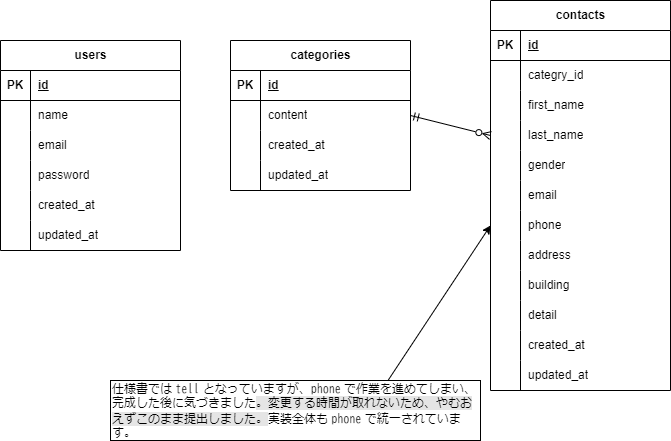

The diagram above was exported from draw.io. Its source (the exported page's mxGraphModel, read from the mxfile embedded in the PNG):
<mxGraphModel dx="707" dy="497" grid="1" gridSize="10" guides="1" tooltips="1" connect="1" arrows="1" fold="1" page="1" pageScale="1" pageWidth="827" pageHeight="1169" math="0" shadow="0">
  <root>
    <mxCell id="0" />
    <mxCell id="1" parent="0" />
    <mxCell id="2" value="users" style="shape=table;startSize=30;container=1;collapsible=1;childLayout=tableLayout;fixedRows=1;rowLines=0;fontStyle=1;align=center;resizeLast=1;html=1;" parent="1" vertex="1">
      <mxGeometry x="20" y="50" width="180" height="210" as="geometry" />
    </mxCell>
    <mxCell id="3" value="" style="shape=tableRow;horizontal=0;startSize=0;swimlaneHead=0;swimlaneBody=0;fillColor=none;collapsible=0;dropTarget=0;points=[[0,0.5],[1,0.5]];portConstraint=eastwest;top=0;left=0;right=0;bottom=1;" parent="2" vertex="1">
      <mxGeometry y="30" width="180" height="30" as="geometry" />
    </mxCell>
    <mxCell id="4" value="PK" style="shape=partialRectangle;connectable=0;fillColor=none;top=0;left=0;bottom=0;right=0;fontStyle=1;overflow=hidden;whiteSpace=wrap;html=1;" parent="3" vertex="1">
      <mxGeometry width="30" height="30" as="geometry">
        <mxRectangle width="30" height="30" as="alternateBounds" />
      </mxGeometry>
    </mxCell>
    <mxCell id="5" value="id" style="shape=partialRectangle;connectable=0;fillColor=none;top=0;left=0;bottom=0;right=0;align=left;spacingLeft=6;fontStyle=5;overflow=hidden;whiteSpace=wrap;html=1;" parent="3" vertex="1">
      <mxGeometry x="30" width="150" height="30" as="geometry">
        <mxRectangle width="150" height="30" as="alternateBounds" />
      </mxGeometry>
    </mxCell>
    <mxCell id="6" value="" style="shape=tableRow;horizontal=0;startSize=0;swimlaneHead=0;swimlaneBody=0;fillColor=none;collapsible=0;dropTarget=0;points=[[0,0.5],[1,0.5]];portConstraint=eastwest;top=0;left=0;right=0;bottom=0;" parent="2" vertex="1">
      <mxGeometry y="60" width="180" height="30" as="geometry" />
    </mxCell>
    <mxCell id="7" value="" style="shape=partialRectangle;connectable=0;fillColor=none;top=0;left=0;bottom=0;right=0;editable=1;overflow=hidden;whiteSpace=wrap;html=1;" parent="6" vertex="1">
      <mxGeometry width="30" height="30" as="geometry">
        <mxRectangle width="30" height="30" as="alternateBounds" />
      </mxGeometry>
    </mxCell>
    <mxCell id="8" value="name" style="shape=partialRectangle;connectable=0;fillColor=none;top=0;left=0;bottom=0;right=0;align=left;spacingLeft=6;overflow=hidden;whiteSpace=wrap;html=1;" parent="6" vertex="1">
      <mxGeometry x="30" width="150" height="30" as="geometry">
        <mxRectangle width="150" height="30" as="alternateBounds" />
      </mxGeometry>
    </mxCell>
    <mxCell id="9" value="" style="shape=tableRow;horizontal=0;startSize=0;swimlaneHead=0;swimlaneBody=0;fillColor=none;collapsible=0;dropTarget=0;points=[[0,0.5],[1,0.5]];portConstraint=eastwest;top=0;left=0;right=0;bottom=0;" parent="2" vertex="1">
      <mxGeometry y="90" width="180" height="30" as="geometry" />
    </mxCell>
    <mxCell id="10" value="" style="shape=partialRectangle;connectable=0;fillColor=none;top=0;left=0;bottom=0;right=0;editable=1;overflow=hidden;whiteSpace=wrap;html=1;" parent="9" vertex="1">
      <mxGeometry width="30" height="30" as="geometry">
        <mxRectangle width="30" height="30" as="alternateBounds" />
      </mxGeometry>
    </mxCell>
    <mxCell id="11" value="email" style="shape=partialRectangle;connectable=0;fillColor=none;top=0;left=0;bottom=0;right=0;align=left;spacingLeft=6;overflow=hidden;whiteSpace=wrap;html=1;" parent="9" vertex="1">
      <mxGeometry x="30" width="150" height="30" as="geometry">
        <mxRectangle width="150" height="30" as="alternateBounds" />
      </mxGeometry>
    </mxCell>
    <mxCell id="12" value="" style="shape=tableRow;horizontal=0;startSize=0;swimlaneHead=0;swimlaneBody=0;fillColor=none;collapsible=0;dropTarget=0;points=[[0,0.5],[1,0.5]];portConstraint=eastwest;top=0;left=0;right=0;bottom=0;" parent="2" vertex="1">
      <mxGeometry y="120" width="180" height="30" as="geometry" />
    </mxCell>
    <mxCell id="13" value="" style="shape=partialRectangle;connectable=0;fillColor=none;top=0;left=0;bottom=0;right=0;editable=1;overflow=hidden;whiteSpace=wrap;html=1;" parent="12" vertex="1">
      <mxGeometry width="30" height="30" as="geometry">
        <mxRectangle width="30" height="30" as="alternateBounds" />
      </mxGeometry>
    </mxCell>
    <mxCell id="14" value="password" style="shape=partialRectangle;connectable=0;fillColor=none;top=0;left=0;bottom=0;right=0;align=left;spacingLeft=6;overflow=hidden;whiteSpace=wrap;html=1;" parent="12" vertex="1">
      <mxGeometry x="30" width="150" height="30" as="geometry">
        <mxRectangle width="150" height="30" as="alternateBounds" />
      </mxGeometry>
    </mxCell>
    <mxCell id="71" style="shape=tableRow;horizontal=0;startSize=0;swimlaneHead=0;swimlaneBody=0;fillColor=none;collapsible=0;dropTarget=0;points=[[0,0.5],[1,0.5]];portConstraint=eastwest;top=0;left=0;right=0;bottom=0;" parent="2" vertex="1">
      <mxGeometry y="150" width="180" height="30" as="geometry" />
    </mxCell>
    <mxCell id="72" style="shape=partialRectangle;connectable=0;fillColor=none;top=0;left=0;bottom=0;right=0;editable=1;overflow=hidden;whiteSpace=wrap;html=1;" parent="71" vertex="1">
      <mxGeometry width="30" height="30" as="geometry">
        <mxRectangle width="30" height="30" as="alternateBounds" />
      </mxGeometry>
    </mxCell>
    <mxCell id="73" value="created_at" style="shape=partialRectangle;connectable=0;fillColor=none;top=0;left=0;bottom=0;right=0;align=left;spacingLeft=6;overflow=hidden;whiteSpace=wrap;html=1;" parent="71" vertex="1">
      <mxGeometry x="30" width="150" height="30" as="geometry">
        <mxRectangle width="150" height="30" as="alternateBounds" />
      </mxGeometry>
    </mxCell>
    <mxCell id="68" style="shape=tableRow;horizontal=0;startSize=0;swimlaneHead=0;swimlaneBody=0;fillColor=none;collapsible=0;dropTarget=0;points=[[0,0.5],[1,0.5]];portConstraint=eastwest;top=0;left=0;right=0;bottom=0;" parent="2" vertex="1">
      <mxGeometry y="180" width="180" height="30" as="geometry" />
    </mxCell>
    <mxCell id="69" style="shape=partialRectangle;connectable=0;fillColor=none;top=0;left=0;bottom=0;right=0;editable=1;overflow=hidden;whiteSpace=wrap;html=1;" parent="68" vertex="1">
      <mxGeometry width="30" height="30" as="geometry">
        <mxRectangle width="30" height="30" as="alternateBounds" />
      </mxGeometry>
    </mxCell>
    <mxCell id="70" value="updated_at" style="shape=partialRectangle;connectable=0;fillColor=none;top=0;left=0;bottom=0;right=0;align=left;spacingLeft=6;overflow=hidden;whiteSpace=wrap;html=1;" parent="68" vertex="1">
      <mxGeometry x="30" width="150" height="30" as="geometry">
        <mxRectangle width="150" height="30" as="alternateBounds" />
      </mxGeometry>
    </mxCell>
    <mxCell id="15" value="categories" style="shape=table;startSize=30;container=1;collapsible=1;childLayout=tableLayout;fixedRows=1;rowLines=0;fontStyle=1;align=center;resizeLast=1;html=1;" parent="1" vertex="1">
      <mxGeometry x="250" y="50" width="180" height="150" as="geometry" />
    </mxCell>
    <mxCell id="16" value="" style="shape=tableRow;horizontal=0;startSize=0;swimlaneHead=0;swimlaneBody=0;fillColor=none;collapsible=0;dropTarget=0;points=[[0,0.5],[1,0.5]];portConstraint=eastwest;top=0;left=0;right=0;bottom=1;" parent="15" vertex="1">
      <mxGeometry y="30" width="180" height="30" as="geometry" />
    </mxCell>
    <mxCell id="17" value="PK" style="shape=partialRectangle;connectable=0;fillColor=none;top=0;left=0;bottom=0;right=0;fontStyle=1;overflow=hidden;whiteSpace=wrap;html=1;" parent="16" vertex="1">
      <mxGeometry width="30" height="30" as="geometry">
        <mxRectangle width="30" height="30" as="alternateBounds" />
      </mxGeometry>
    </mxCell>
    <mxCell id="18" value="id" style="shape=partialRectangle;connectable=0;fillColor=none;top=0;left=0;bottom=0;right=0;align=left;spacingLeft=6;fontStyle=5;overflow=hidden;whiteSpace=wrap;html=1;" parent="16" vertex="1">
      <mxGeometry x="30" width="150" height="30" as="geometry">
        <mxRectangle width="150" height="30" as="alternateBounds" />
      </mxGeometry>
    </mxCell>
    <mxCell id="19" value="" style="shape=tableRow;horizontal=0;startSize=0;swimlaneHead=0;swimlaneBody=0;fillColor=none;collapsible=0;dropTarget=0;points=[[0,0.5],[1,0.5]];portConstraint=eastwest;top=0;left=0;right=0;bottom=0;" parent="15" vertex="1">
      <mxGeometry y="60" width="180" height="30" as="geometry" />
    </mxCell>
    <mxCell id="20" value="" style="shape=partialRectangle;connectable=0;fillColor=none;top=0;left=0;bottom=0;right=0;editable=1;overflow=hidden;whiteSpace=wrap;html=1;" parent="19" vertex="1">
      <mxGeometry width="30" height="30" as="geometry">
        <mxRectangle width="30" height="30" as="alternateBounds" />
      </mxGeometry>
    </mxCell>
    <mxCell id="21" value="content" style="shape=partialRectangle;connectable=0;fillColor=none;top=0;left=0;bottom=0;right=0;align=left;spacingLeft=6;overflow=hidden;whiteSpace=wrap;html=1;" parent="19" vertex="1">
      <mxGeometry x="30" width="150" height="30" as="geometry">
        <mxRectangle width="150" height="30" as="alternateBounds" />
      </mxGeometry>
    </mxCell>
    <mxCell id="22" value="" style="shape=tableRow;horizontal=0;startSize=0;swimlaneHead=0;swimlaneBody=0;fillColor=none;collapsible=0;dropTarget=0;points=[[0,0.5],[1,0.5]];portConstraint=eastwest;top=0;left=0;right=0;bottom=0;" parent="15" vertex="1">
      <mxGeometry y="90" width="180" height="30" as="geometry" />
    </mxCell>
    <mxCell id="23" value="" style="shape=partialRectangle;connectable=0;fillColor=none;top=0;left=0;bottom=0;right=0;editable=1;overflow=hidden;whiteSpace=wrap;html=1;" parent="22" vertex="1">
      <mxGeometry width="30" height="30" as="geometry">
        <mxRectangle width="30" height="30" as="alternateBounds" />
      </mxGeometry>
    </mxCell>
    <mxCell id="24" value="created_at" style="shape=partialRectangle;connectable=0;fillColor=none;top=0;left=0;bottom=0;right=0;align=left;spacingLeft=6;overflow=hidden;whiteSpace=wrap;html=1;" parent="22" vertex="1">
      <mxGeometry x="30" width="150" height="30" as="geometry">
        <mxRectangle width="150" height="30" as="alternateBounds" />
      </mxGeometry>
    </mxCell>
    <mxCell id="25" value="" style="shape=tableRow;horizontal=0;startSize=0;swimlaneHead=0;swimlaneBody=0;fillColor=none;collapsible=0;dropTarget=0;points=[[0,0.5],[1,0.5]];portConstraint=eastwest;top=0;left=0;right=0;bottom=0;" parent="15" vertex="1">
      <mxGeometry y="120" width="180" height="30" as="geometry" />
    </mxCell>
    <mxCell id="26" value="" style="shape=partialRectangle;connectable=0;fillColor=none;top=0;left=0;bottom=0;right=0;editable=1;overflow=hidden;whiteSpace=wrap;html=1;" parent="25" vertex="1">
      <mxGeometry width="30" height="30" as="geometry">
        <mxRectangle width="30" height="30" as="alternateBounds" />
      </mxGeometry>
    </mxCell>
    <mxCell id="27" value="updated_at" style="shape=partialRectangle;connectable=0;fillColor=none;top=0;left=0;bottom=0;right=0;align=left;spacingLeft=6;overflow=hidden;whiteSpace=wrap;html=1;" parent="25" vertex="1">
      <mxGeometry x="30" width="150" height="30" as="geometry">
        <mxRectangle width="150" height="30" as="alternateBounds" />
      </mxGeometry>
    </mxCell>
    <mxCell id="28" value="contacts" style="shape=table;startSize=30;container=1;collapsible=1;childLayout=tableLayout;fixedRows=1;rowLines=0;fontStyle=1;align=center;resizeLast=1;html=1;" parent="1" vertex="1">
      <mxGeometry x="510" y="10" width="180" height="390" as="geometry" />
    </mxCell>
    <mxCell id="29" value="" style="shape=tableRow;horizontal=0;startSize=0;swimlaneHead=0;swimlaneBody=0;fillColor=none;collapsible=0;dropTarget=0;points=[[0,0.5],[1,0.5]];portConstraint=eastwest;top=0;left=0;right=0;bottom=1;" parent="28" vertex="1">
      <mxGeometry y="30" width="180" height="30" as="geometry" />
    </mxCell>
    <mxCell id="30" value="PK" style="shape=partialRectangle;connectable=0;fillColor=none;top=0;left=0;bottom=0;right=0;fontStyle=1;overflow=hidden;whiteSpace=wrap;html=1;" parent="29" vertex="1">
      <mxGeometry width="30" height="30" as="geometry">
        <mxRectangle width="30" height="30" as="alternateBounds" />
      </mxGeometry>
    </mxCell>
    <mxCell id="31" value="id" style="shape=partialRectangle;connectable=0;fillColor=none;top=0;left=0;bottom=0;right=0;align=left;spacingLeft=6;fontStyle=5;overflow=hidden;whiteSpace=wrap;html=1;" parent="29" vertex="1">
      <mxGeometry x="30" width="150" height="30" as="geometry">
        <mxRectangle width="150" height="30" as="alternateBounds" />
      </mxGeometry>
    </mxCell>
    <mxCell id="32" value="" style="shape=tableRow;horizontal=0;startSize=0;swimlaneHead=0;swimlaneBody=0;fillColor=none;collapsible=0;dropTarget=0;points=[[0,0.5],[1,0.5]];portConstraint=eastwest;top=0;left=0;right=0;bottom=0;" parent="28" vertex="1">
      <mxGeometry y="60" width="180" height="30" as="geometry" />
    </mxCell>
    <mxCell id="33" value="" style="shape=partialRectangle;connectable=0;fillColor=none;top=0;left=0;bottom=0;right=0;editable=1;overflow=hidden;whiteSpace=wrap;html=1;" parent="32" vertex="1">
      <mxGeometry width="30" height="30" as="geometry">
        <mxRectangle width="30" height="30" as="alternateBounds" />
      </mxGeometry>
    </mxCell>
    <mxCell id="34" value="categry_id" style="shape=partialRectangle;connectable=0;fillColor=none;top=0;left=0;bottom=0;right=0;align=left;spacingLeft=6;overflow=hidden;whiteSpace=wrap;html=1;" parent="32" vertex="1">
      <mxGeometry x="30" width="150" height="30" as="geometry">
        <mxRectangle width="150" height="30" as="alternateBounds" />
      </mxGeometry>
    </mxCell>
    <mxCell id="35" value="" style="shape=tableRow;horizontal=0;startSize=0;swimlaneHead=0;swimlaneBody=0;fillColor=none;collapsible=0;dropTarget=0;points=[[0,0.5],[1,0.5]];portConstraint=eastwest;top=0;left=0;right=0;bottom=0;" parent="28" vertex="1">
      <mxGeometry y="90" width="180" height="30" as="geometry" />
    </mxCell>
    <mxCell id="36" value="" style="shape=partialRectangle;connectable=0;fillColor=none;top=0;left=0;bottom=0;right=0;editable=1;overflow=hidden;whiteSpace=wrap;html=1;" parent="35" vertex="1">
      <mxGeometry width="30" height="30" as="geometry">
        <mxRectangle width="30" height="30" as="alternateBounds" />
      </mxGeometry>
    </mxCell>
    <mxCell id="37" value="first_name" style="shape=partialRectangle;connectable=0;fillColor=none;top=0;left=0;bottom=0;right=0;align=left;spacingLeft=6;overflow=hidden;whiteSpace=wrap;html=1;" parent="35" vertex="1">
      <mxGeometry x="30" width="150" height="30" as="geometry">
        <mxRectangle width="150" height="30" as="alternateBounds" />
      </mxGeometry>
    </mxCell>
    <mxCell id="38" value="" style="shape=tableRow;horizontal=0;startSize=0;swimlaneHead=0;swimlaneBody=0;fillColor=none;collapsible=0;dropTarget=0;points=[[0,0.5],[1,0.5]];portConstraint=eastwest;top=0;left=0;right=0;bottom=0;" parent="28" vertex="1">
      <mxGeometry y="120" width="180" height="30" as="geometry" />
    </mxCell>
    <mxCell id="39" value="" style="shape=partialRectangle;connectable=0;fillColor=none;top=0;left=0;bottom=0;right=0;editable=1;overflow=hidden;whiteSpace=wrap;html=1;" parent="38" vertex="1">
      <mxGeometry width="30" height="30" as="geometry">
        <mxRectangle width="30" height="30" as="alternateBounds" />
      </mxGeometry>
    </mxCell>
    <mxCell id="40" value="last_name" style="shape=partialRectangle;connectable=0;fillColor=none;top=0;left=0;bottom=0;right=0;align=left;spacingLeft=6;overflow=hidden;whiteSpace=wrap;html=1;" parent="38" vertex="1">
      <mxGeometry x="30" width="150" height="30" as="geometry">
        <mxRectangle width="150" height="30" as="alternateBounds" />
      </mxGeometry>
    </mxCell>
    <mxCell id="44" style="shape=tableRow;horizontal=0;startSize=0;swimlaneHead=0;swimlaneBody=0;fillColor=none;collapsible=0;dropTarget=0;points=[[0,0.5],[1,0.5]];portConstraint=eastwest;top=0;left=0;right=0;bottom=0;" parent="28" vertex="1">
      <mxGeometry y="150" width="180" height="30" as="geometry" />
    </mxCell>
    <mxCell id="45" style="shape=partialRectangle;connectable=0;fillColor=none;top=0;left=0;bottom=0;right=0;editable=1;overflow=hidden;whiteSpace=wrap;html=1;" parent="44" vertex="1">
      <mxGeometry width="30" height="30" as="geometry">
        <mxRectangle width="30" height="30" as="alternateBounds" />
      </mxGeometry>
    </mxCell>
    <mxCell id="46" value="gender" style="shape=partialRectangle;connectable=0;fillColor=none;top=0;left=0;bottom=0;right=0;align=left;spacingLeft=6;overflow=hidden;whiteSpace=wrap;html=1;" parent="44" vertex="1">
      <mxGeometry x="30" width="150" height="30" as="geometry">
        <mxRectangle width="150" height="30" as="alternateBounds" />
      </mxGeometry>
    </mxCell>
    <mxCell id="41" style="shape=tableRow;horizontal=0;startSize=0;swimlaneHead=0;swimlaneBody=0;fillColor=none;collapsible=0;dropTarget=0;points=[[0,0.5],[1,0.5]];portConstraint=eastwest;top=0;left=0;right=0;bottom=0;" parent="28" vertex="1">
      <mxGeometry y="180" width="180" height="30" as="geometry" />
    </mxCell>
    <mxCell id="42" style="shape=partialRectangle;connectable=0;fillColor=none;top=0;left=0;bottom=0;right=0;editable=1;overflow=hidden;whiteSpace=wrap;html=1;" parent="41" vertex="1">
      <mxGeometry width="30" height="30" as="geometry">
        <mxRectangle width="30" height="30" as="alternateBounds" />
      </mxGeometry>
    </mxCell>
    <mxCell id="43" value="email" style="shape=partialRectangle;connectable=0;fillColor=none;top=0;left=0;bottom=0;right=0;align=left;spacingLeft=6;overflow=hidden;whiteSpace=wrap;html=1;" parent="41" vertex="1">
      <mxGeometry x="30" width="150" height="30" as="geometry">
        <mxRectangle width="150" height="30" as="alternateBounds" />
      </mxGeometry>
    </mxCell>
    <mxCell id="56" style="shape=tableRow;horizontal=0;startSize=0;swimlaneHead=0;swimlaneBody=0;fillColor=none;collapsible=0;dropTarget=0;points=[[0,0.5],[1,0.5]];portConstraint=eastwest;top=0;left=0;right=0;bottom=0;" parent="28" vertex="1">
      <mxGeometry y="210" width="180" height="30" as="geometry" />
    </mxCell>
    <mxCell id="57" style="shape=partialRectangle;connectable=0;fillColor=none;top=0;left=0;bottom=0;right=0;editable=1;overflow=hidden;whiteSpace=wrap;html=1;" parent="56" vertex="1">
      <mxGeometry width="30" height="30" as="geometry">
        <mxRectangle width="30" height="30" as="alternateBounds" />
      </mxGeometry>
    </mxCell>
    <mxCell id="58" value="phone" style="shape=partialRectangle;connectable=0;fillColor=none;top=0;left=0;bottom=0;right=0;align=left;spacingLeft=6;overflow=hidden;whiteSpace=wrap;html=1;" parent="56" vertex="1">
      <mxGeometry x="30" width="150" height="30" as="geometry">
        <mxRectangle width="150" height="30" as="alternateBounds" />
      </mxGeometry>
    </mxCell>
    <mxCell id="53" style="shape=tableRow;horizontal=0;startSize=0;swimlaneHead=0;swimlaneBody=0;fillColor=none;collapsible=0;dropTarget=0;points=[[0,0.5],[1,0.5]];portConstraint=eastwest;top=0;left=0;right=0;bottom=0;" parent="28" vertex="1">
      <mxGeometry y="240" width="180" height="30" as="geometry" />
    </mxCell>
    <mxCell id="54" style="shape=partialRectangle;connectable=0;fillColor=none;top=0;left=0;bottom=0;right=0;editable=1;overflow=hidden;whiteSpace=wrap;html=1;" parent="53" vertex="1">
      <mxGeometry width="30" height="30" as="geometry">
        <mxRectangle width="30" height="30" as="alternateBounds" />
      </mxGeometry>
    </mxCell>
    <mxCell id="55" value="address" style="shape=partialRectangle;connectable=0;fillColor=none;top=0;left=0;bottom=0;right=0;align=left;spacingLeft=6;overflow=hidden;whiteSpace=wrap;html=1;" parent="53" vertex="1">
      <mxGeometry x="30" width="150" height="30" as="geometry">
        <mxRectangle width="150" height="30" as="alternateBounds" />
      </mxGeometry>
    </mxCell>
    <mxCell id="50" style="shape=tableRow;horizontal=0;startSize=0;swimlaneHead=0;swimlaneBody=0;fillColor=none;collapsible=0;dropTarget=0;points=[[0,0.5],[1,0.5]];portConstraint=eastwest;top=0;left=0;right=0;bottom=0;" parent="28" vertex="1">
      <mxGeometry y="270" width="180" height="30" as="geometry" />
    </mxCell>
    <mxCell id="51" style="shape=partialRectangle;connectable=0;fillColor=none;top=0;left=0;bottom=0;right=0;editable=1;overflow=hidden;whiteSpace=wrap;html=1;" parent="50" vertex="1">
      <mxGeometry width="30" height="30" as="geometry">
        <mxRectangle width="30" height="30" as="alternateBounds" />
      </mxGeometry>
    </mxCell>
    <mxCell id="52" value="building" style="shape=partialRectangle;connectable=0;fillColor=none;top=0;left=0;bottom=0;right=0;align=left;spacingLeft=6;overflow=hidden;whiteSpace=wrap;html=1;" parent="50" vertex="1">
      <mxGeometry x="30" width="150" height="30" as="geometry">
        <mxRectangle width="150" height="30" as="alternateBounds" />
      </mxGeometry>
    </mxCell>
    <mxCell id="47" style="shape=tableRow;horizontal=0;startSize=0;swimlaneHead=0;swimlaneBody=0;fillColor=none;collapsible=0;dropTarget=0;points=[[0,0.5],[1,0.5]];portConstraint=eastwest;top=0;left=0;right=0;bottom=0;" parent="28" vertex="1">
      <mxGeometry y="300" width="180" height="30" as="geometry" />
    </mxCell>
    <mxCell id="48" style="shape=partialRectangle;connectable=0;fillColor=none;top=0;left=0;bottom=0;right=0;editable=1;overflow=hidden;whiteSpace=wrap;html=1;" parent="47" vertex="1">
      <mxGeometry width="30" height="30" as="geometry">
        <mxRectangle width="30" height="30" as="alternateBounds" />
      </mxGeometry>
    </mxCell>
    <mxCell id="49" value="detail" style="shape=partialRectangle;connectable=0;fillColor=none;top=0;left=0;bottom=0;right=0;align=left;spacingLeft=6;overflow=hidden;whiteSpace=wrap;html=1;" parent="47" vertex="1">
      <mxGeometry x="30" width="150" height="30" as="geometry">
        <mxRectangle width="150" height="30" as="alternateBounds" />
      </mxGeometry>
    </mxCell>
    <mxCell id="65" style="shape=tableRow;horizontal=0;startSize=0;swimlaneHead=0;swimlaneBody=0;fillColor=none;collapsible=0;dropTarget=0;points=[[0,0.5],[1,0.5]];portConstraint=eastwest;top=0;left=0;right=0;bottom=0;" parent="28" vertex="1">
      <mxGeometry y="330" width="180" height="30" as="geometry" />
    </mxCell>
    <mxCell id="66" style="shape=partialRectangle;connectable=0;fillColor=none;top=0;left=0;bottom=0;right=0;editable=1;overflow=hidden;whiteSpace=wrap;html=1;" parent="65" vertex="1">
      <mxGeometry width="30" height="30" as="geometry">
        <mxRectangle width="30" height="30" as="alternateBounds" />
      </mxGeometry>
    </mxCell>
    <mxCell id="67" value="created_at" style="shape=partialRectangle;connectable=0;fillColor=none;top=0;left=0;bottom=0;right=0;align=left;spacingLeft=6;overflow=hidden;whiteSpace=wrap;html=1;" parent="65" vertex="1">
      <mxGeometry x="30" width="150" height="30" as="geometry">
        <mxRectangle width="150" height="30" as="alternateBounds" />
      </mxGeometry>
    </mxCell>
    <mxCell id="62" style="shape=tableRow;horizontal=0;startSize=0;swimlaneHead=0;swimlaneBody=0;fillColor=none;collapsible=0;dropTarget=0;points=[[0,0.5],[1,0.5]];portConstraint=eastwest;top=0;left=0;right=0;bottom=0;" parent="28" vertex="1">
      <mxGeometry y="360" width="180" height="30" as="geometry" />
    </mxCell>
    <mxCell id="63" style="shape=partialRectangle;connectable=0;fillColor=none;top=0;left=0;bottom=0;right=0;editable=1;overflow=hidden;whiteSpace=wrap;html=1;" parent="62" vertex="1">
      <mxGeometry width="30" height="30" as="geometry">
        <mxRectangle width="30" height="30" as="alternateBounds" />
      </mxGeometry>
    </mxCell>
    <mxCell id="64" value="updated_at" style="shape=partialRectangle;connectable=0;fillColor=none;top=0;left=0;bottom=0;right=0;align=left;spacingLeft=6;overflow=hidden;whiteSpace=wrap;html=1;" parent="62" vertex="1">
      <mxGeometry x="30" width="150" height="30" as="geometry">
        <mxRectangle width="150" height="30" as="alternateBounds" />
      </mxGeometry>
    </mxCell>
    <mxCell id="74" style="edgeStyle=none;html=1;exitX=0;exitY=0.5;exitDx=0;exitDy=0;entryX=1;entryY=0.5;entryDx=0;entryDy=0;startArrow=ERzeroToMany;startFill=0;endArrow=ERmandOne;endFill=0;" parent="1" source="38" target="15" edge="1">
      <mxGeometry relative="1" as="geometry" />
    </mxCell>
    <mxCell id="77" style="edgeStyle=none;html=1;exitX=0.75;exitY=0;exitDx=0;exitDy=0;entryX=0;entryY=0.5;entryDx=0;entryDy=0;" edge="1" parent="1" source="75" target="56">
      <mxGeometry relative="1" as="geometry">
        <mxPoint x="500" y="240" as="targetPoint" />
      </mxGeometry>
    </mxCell>
    <mxCell id="75" value="仕様書では &lt;code data-start=&quot;1581&quot; data-end=&quot;1587&quot;&gt;tell&lt;/code&gt; となっていますが、&lt;code data-start=&quot;1597&quot; data-end=&quot;1604&quot;&gt;phone&lt;/code&gt;&amp;nbsp;で作業を進めてしまい、完成した後に気づきました&lt;span style=&quot;background-color: rgba(0, 0, 0, 0.1);&quot;&gt;。変更する時間が取れないため、やむおえずこのまま提出しました。&lt;/span&gt;実装全体も &lt;code data-start=&quot;1671&quot; data-end=&quot;1678&quot;&gt;phone&lt;/code&gt; で統一されています。" style="rounded=0;whiteSpace=wrap;html=1;align=left;" vertex="1" parent="1">
      <mxGeometry x="130" y="390" width="370" height="60" as="geometry" />
    </mxCell>
  </root>
</mxGraphModel>